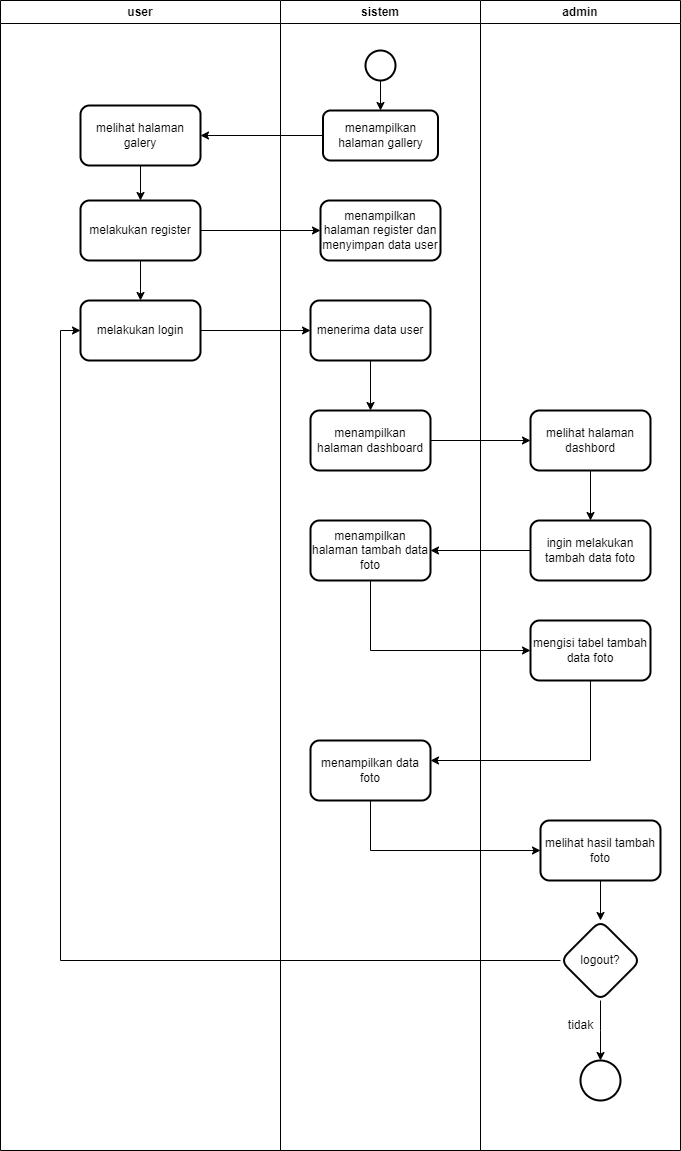

The diagram above was exported from draw.io. Its source (the exported page's mxGraphModel, read from the mxfile embedded in the PNG):
<mxGraphModel dx="2514" dy="2434" grid="1" gridSize="10" guides="1" tooltips="1" connect="1" arrows="1" fold="1" page="1" pageScale="1" pageWidth="850" pageHeight="1100" math="0" shadow="0">
  <root>
    <mxCell id="0" />
    <mxCell id="1" parent="0" />
    <mxCell id="0mXZML-3Hyrd2q0fWaUf-7" value="sistem" style="swimlane;whiteSpace=wrap;html=1;" vertex="1" parent="1">
      <mxGeometry x="350" y="-120" width="200" height="1150" as="geometry" />
    </mxCell>
    <mxCell id="0mXZML-3Hyrd2q0fWaUf-9" value="" style="strokeWidth=2;html=1;shape=mxgraph.flowchart.start_2;whiteSpace=wrap;" vertex="1" parent="0mXZML-3Hyrd2q0fWaUf-7">
      <mxGeometry x="85" y="50" width="30" height="30" as="geometry" />
    </mxCell>
    <mxCell id="0mXZML-3Hyrd2q0fWaUf-11" value="menampilkan halaman gallery" style="rounded=1;whiteSpace=wrap;html=1;strokeWidth=2;" vertex="1" parent="0mXZML-3Hyrd2q0fWaUf-7">
      <mxGeometry x="42.5" y="110" width="115" height="50" as="geometry" />
    </mxCell>
    <mxCell id="0mXZML-3Hyrd2q0fWaUf-12" value="" style="edgeStyle=orthogonalEdgeStyle;rounded=0;orthogonalLoop=1;jettySize=auto;html=1;" edge="1" parent="0mXZML-3Hyrd2q0fWaUf-7" source="0mXZML-3Hyrd2q0fWaUf-9" target="0mXZML-3Hyrd2q0fWaUf-11">
      <mxGeometry relative="1" as="geometry" />
    </mxCell>
    <mxCell id="0mXZML-3Hyrd2q0fWaUf-29" value="menampilkan halaman dashboard" style="whiteSpace=wrap;html=1;rounded=1;strokeWidth=2;" vertex="1" parent="0mXZML-3Hyrd2q0fWaUf-7">
      <mxGeometry x="30" y="410" width="120" height="60" as="geometry" />
    </mxCell>
    <mxCell id="0mXZML-3Hyrd2q0fWaUf-39" value="menampilkan data foto" style="whiteSpace=wrap;html=1;rounded=1;strokeWidth=2;" vertex="1" parent="0mXZML-3Hyrd2q0fWaUf-7">
      <mxGeometry x="30" y="740" width="120" height="60" as="geometry" />
    </mxCell>
    <mxCell id="0mXZML-3Hyrd2q0fWaUf-8" value="admin" style="swimlane;whiteSpace=wrap;html=1;" vertex="1" parent="1">
      <mxGeometry x="550" y="-120" width="200" height="1150" as="geometry" />
    </mxCell>
    <mxCell id="0mXZML-3Hyrd2q0fWaUf-46" value="" style="edgeStyle=orthogonalEdgeStyle;rounded=0;orthogonalLoop=1;jettySize=auto;html=1;" edge="1" parent="0mXZML-3Hyrd2q0fWaUf-8" source="0mXZML-3Hyrd2q0fWaUf-41" target="0mXZML-3Hyrd2q0fWaUf-45">
      <mxGeometry relative="1" as="geometry" />
    </mxCell>
    <mxCell id="0mXZML-3Hyrd2q0fWaUf-41" value="melihat hasil tambah foto" style="whiteSpace=wrap;html=1;rounded=1;strokeWidth=2;" vertex="1" parent="0mXZML-3Hyrd2q0fWaUf-8">
      <mxGeometry x="60" y="820" width="120" height="60" as="geometry" />
    </mxCell>
    <mxCell id="0mXZML-3Hyrd2q0fWaUf-31" value="melihat halaman dashbord" style="whiteSpace=wrap;html=1;rounded=1;strokeWidth=2;" vertex="1" parent="0mXZML-3Hyrd2q0fWaUf-8">
      <mxGeometry x="50" y="410" width="120" height="60" as="geometry" />
    </mxCell>
    <mxCell id="0mXZML-3Hyrd2q0fWaUf-33" value="ingin melakukan tambah data foto" style="whiteSpace=wrap;html=1;rounded=1;strokeWidth=2;" vertex="1" parent="0mXZML-3Hyrd2q0fWaUf-8">
      <mxGeometry x="50" y="520" width="120" height="60" as="geometry" />
    </mxCell>
    <mxCell id="0mXZML-3Hyrd2q0fWaUf-34" value="" style="edgeStyle=orthogonalEdgeStyle;rounded=0;orthogonalLoop=1;jettySize=auto;html=1;" edge="1" parent="0mXZML-3Hyrd2q0fWaUf-8" source="0mXZML-3Hyrd2q0fWaUf-31" target="0mXZML-3Hyrd2q0fWaUf-33">
      <mxGeometry relative="1" as="geometry" />
    </mxCell>
    <mxCell id="0mXZML-3Hyrd2q0fWaUf-37" value="mengisi tabel tambah data foto" style="whiteSpace=wrap;html=1;rounded=1;strokeWidth=2;" vertex="1" parent="0mXZML-3Hyrd2q0fWaUf-8">
      <mxGeometry x="50" y="620" width="120" height="60" as="geometry" />
    </mxCell>
    <mxCell id="0mXZML-3Hyrd2q0fWaUf-48" value="" style="edgeStyle=orthogonalEdgeStyle;rounded=0;orthogonalLoop=1;jettySize=auto;html=1;" edge="1" parent="0mXZML-3Hyrd2q0fWaUf-8" source="0mXZML-3Hyrd2q0fWaUf-45">
      <mxGeometry relative="1" as="geometry">
        <mxPoint x="120" y="1060" as="targetPoint" />
      </mxGeometry>
    </mxCell>
    <mxCell id="0mXZML-3Hyrd2q0fWaUf-45" value="logout?" style="rhombus;whiteSpace=wrap;html=1;rounded=1;strokeWidth=2;" vertex="1" parent="0mXZML-3Hyrd2q0fWaUf-8">
      <mxGeometry x="80" y="920" width="80" height="80" as="geometry" />
    </mxCell>
    <mxCell id="0mXZML-3Hyrd2q0fWaUf-49" value="tidak" style="text;html=1;align=center;verticalAlign=middle;resizable=0;points=[];autosize=1;strokeColor=none;fillColor=none;" vertex="1" parent="0mXZML-3Hyrd2q0fWaUf-8">
      <mxGeometry x="75" y="1010" width="50" height="30" as="geometry" />
    </mxCell>
    <mxCell id="0mXZML-3Hyrd2q0fWaUf-50" value="" style="strokeWidth=2;html=1;shape=mxgraph.flowchart.start_2;whiteSpace=wrap;" vertex="1" parent="0mXZML-3Hyrd2q0fWaUf-8">
      <mxGeometry x="100" y="1060" width="40" height="40" as="geometry" />
    </mxCell>
    <mxCell id="0mXZML-3Hyrd2q0fWaUf-6" value="user" style="swimlane;whiteSpace=wrap;html=1;" vertex="1" parent="1">
      <mxGeometry x="70" y="-120" width="280" height="1150" as="geometry" />
    </mxCell>
    <mxCell id="0mXZML-3Hyrd2q0fWaUf-22" value="" style="edgeStyle=orthogonalEdgeStyle;rounded=0;orthogonalLoop=1;jettySize=auto;html=1;" edge="1" parent="0mXZML-3Hyrd2q0fWaUf-6" source="0mXZML-3Hyrd2q0fWaUf-17" target="0mXZML-3Hyrd2q0fWaUf-21">
      <mxGeometry relative="1" as="geometry" />
    </mxCell>
    <mxCell id="0mXZML-3Hyrd2q0fWaUf-17" value="melihat halaman galery" style="whiteSpace=wrap;html=1;rounded=1;strokeWidth=2;" vertex="1" parent="0mXZML-3Hyrd2q0fWaUf-6">
      <mxGeometry x="80" y="105" width="120" height="60" as="geometry" />
    </mxCell>
    <mxCell id="0mXZML-3Hyrd2q0fWaUf-24" value="" style="edgeStyle=orthogonalEdgeStyle;rounded=0;orthogonalLoop=1;jettySize=auto;html=1;" edge="1" parent="0mXZML-3Hyrd2q0fWaUf-6" source="0mXZML-3Hyrd2q0fWaUf-21" target="0mXZML-3Hyrd2q0fWaUf-23">
      <mxGeometry relative="1" as="geometry" />
    </mxCell>
    <mxCell id="0mXZML-3Hyrd2q0fWaUf-26" value="" style="edgeStyle=orthogonalEdgeStyle;rounded=0;orthogonalLoop=1;jettySize=auto;html=1;" edge="1" parent="0mXZML-3Hyrd2q0fWaUf-6" source="0mXZML-3Hyrd2q0fWaUf-21" target="0mXZML-3Hyrd2q0fWaUf-25">
      <mxGeometry relative="1" as="geometry" />
    </mxCell>
    <mxCell id="0mXZML-3Hyrd2q0fWaUf-21" value="melakukan register" style="whiteSpace=wrap;html=1;rounded=1;strokeWidth=2;" vertex="1" parent="0mXZML-3Hyrd2q0fWaUf-6">
      <mxGeometry x="80" y="200" width="120" height="60" as="geometry" />
    </mxCell>
    <mxCell id="0mXZML-3Hyrd2q0fWaUf-23" value="menampilkan halaman register dan menyimpan data user" style="whiteSpace=wrap;html=1;rounded=1;strokeWidth=2;" vertex="1" parent="0mXZML-3Hyrd2q0fWaUf-6">
      <mxGeometry x="320" y="200" width="120" height="60" as="geometry" />
    </mxCell>
    <mxCell id="0mXZML-3Hyrd2q0fWaUf-25" value="melakukan login" style="whiteSpace=wrap;html=1;rounded=1;strokeWidth=2;" vertex="1" parent="0mXZML-3Hyrd2q0fWaUf-6">
      <mxGeometry x="80" y="300" width="120" height="60" as="geometry" />
    </mxCell>
    <mxCell id="0mXZML-3Hyrd2q0fWaUf-35" value="menampilkan halaman tambah data foto" style="whiteSpace=wrap;html=1;rounded=1;strokeWidth=2;" vertex="1" parent="0mXZML-3Hyrd2q0fWaUf-6">
      <mxGeometry x="310" y="520" width="120" height="60" as="geometry" />
    </mxCell>
    <mxCell id="0mXZML-3Hyrd2q0fWaUf-18" value="" style="edgeStyle=orthogonalEdgeStyle;rounded=0;orthogonalLoop=1;jettySize=auto;html=1;" edge="1" parent="1" source="0mXZML-3Hyrd2q0fWaUf-11" target="0mXZML-3Hyrd2q0fWaUf-17">
      <mxGeometry relative="1" as="geometry" />
    </mxCell>
    <mxCell id="0mXZML-3Hyrd2q0fWaUf-30" value="" style="edgeStyle=orthogonalEdgeStyle;rounded=0;orthogonalLoop=1;jettySize=auto;html=1;" edge="1" parent="1" source="0mXZML-3Hyrd2q0fWaUf-27" target="0mXZML-3Hyrd2q0fWaUf-29">
      <mxGeometry relative="1" as="geometry" />
    </mxCell>
    <mxCell id="0mXZML-3Hyrd2q0fWaUf-27" value="menerima data user" style="whiteSpace=wrap;html=1;rounded=1;strokeWidth=2;" vertex="1" parent="1">
      <mxGeometry x="380" y="180" width="120" height="60" as="geometry" />
    </mxCell>
    <mxCell id="0mXZML-3Hyrd2q0fWaUf-28" value="" style="edgeStyle=orthogonalEdgeStyle;rounded=0;orthogonalLoop=1;jettySize=auto;html=1;" edge="1" parent="1" source="0mXZML-3Hyrd2q0fWaUf-25" target="0mXZML-3Hyrd2q0fWaUf-27">
      <mxGeometry relative="1" as="geometry" />
    </mxCell>
    <mxCell id="0mXZML-3Hyrd2q0fWaUf-32" value="" style="edgeStyle=orthogonalEdgeStyle;rounded=0;orthogonalLoop=1;jettySize=auto;html=1;" edge="1" parent="1" source="0mXZML-3Hyrd2q0fWaUf-29" target="0mXZML-3Hyrd2q0fWaUf-31">
      <mxGeometry relative="1" as="geometry" />
    </mxCell>
    <mxCell id="0mXZML-3Hyrd2q0fWaUf-40" value="" style="edgeStyle=orthogonalEdgeStyle;rounded=0;orthogonalLoop=1;jettySize=auto;html=1;" edge="1" parent="1" source="0mXZML-3Hyrd2q0fWaUf-37" target="0mXZML-3Hyrd2q0fWaUf-39">
      <mxGeometry relative="1" as="geometry">
        <Array as="points">
          <mxPoint x="660" y="640" />
          <mxPoint x="450" y="640" />
        </Array>
      </mxGeometry>
    </mxCell>
    <mxCell id="0mXZML-3Hyrd2q0fWaUf-36" value="" style="edgeStyle=orthogonalEdgeStyle;rounded=0;orthogonalLoop=1;jettySize=auto;html=1;" edge="1" parent="1" source="0mXZML-3Hyrd2q0fWaUf-33" target="0mXZML-3Hyrd2q0fWaUf-35">
      <mxGeometry relative="1" as="geometry" />
    </mxCell>
    <mxCell id="0mXZML-3Hyrd2q0fWaUf-38" value="" style="edgeStyle=orthogonalEdgeStyle;rounded=0;orthogonalLoop=1;jettySize=auto;html=1;" edge="1" parent="1" source="0mXZML-3Hyrd2q0fWaUf-35" target="0mXZML-3Hyrd2q0fWaUf-37">
      <mxGeometry relative="1" as="geometry">
        <Array as="points">
          <mxPoint x="440" y="530" />
        </Array>
      </mxGeometry>
    </mxCell>
    <mxCell id="0mXZML-3Hyrd2q0fWaUf-44" style="edgeStyle=orthogonalEdgeStyle;rounded=0;orthogonalLoop=1;jettySize=auto;html=1;exitX=0.5;exitY=1;exitDx=0;exitDy=0;entryX=0;entryY=0.5;entryDx=0;entryDy=0;" edge="1" parent="1" source="0mXZML-3Hyrd2q0fWaUf-39" target="0mXZML-3Hyrd2q0fWaUf-41">
      <mxGeometry relative="1" as="geometry" />
    </mxCell>
    <mxCell id="0mXZML-3Hyrd2q0fWaUf-51" style="edgeStyle=orthogonalEdgeStyle;rounded=0;orthogonalLoop=1;jettySize=auto;html=1;exitX=0;exitY=0.5;exitDx=0;exitDy=0;entryX=0;entryY=0.5;entryDx=0;entryDy=0;" edge="1" parent="1" source="0mXZML-3Hyrd2q0fWaUf-45" target="0mXZML-3Hyrd2q0fWaUf-25">
      <mxGeometry relative="1" as="geometry" />
    </mxCell>
  </root>
</mxGraphModel>